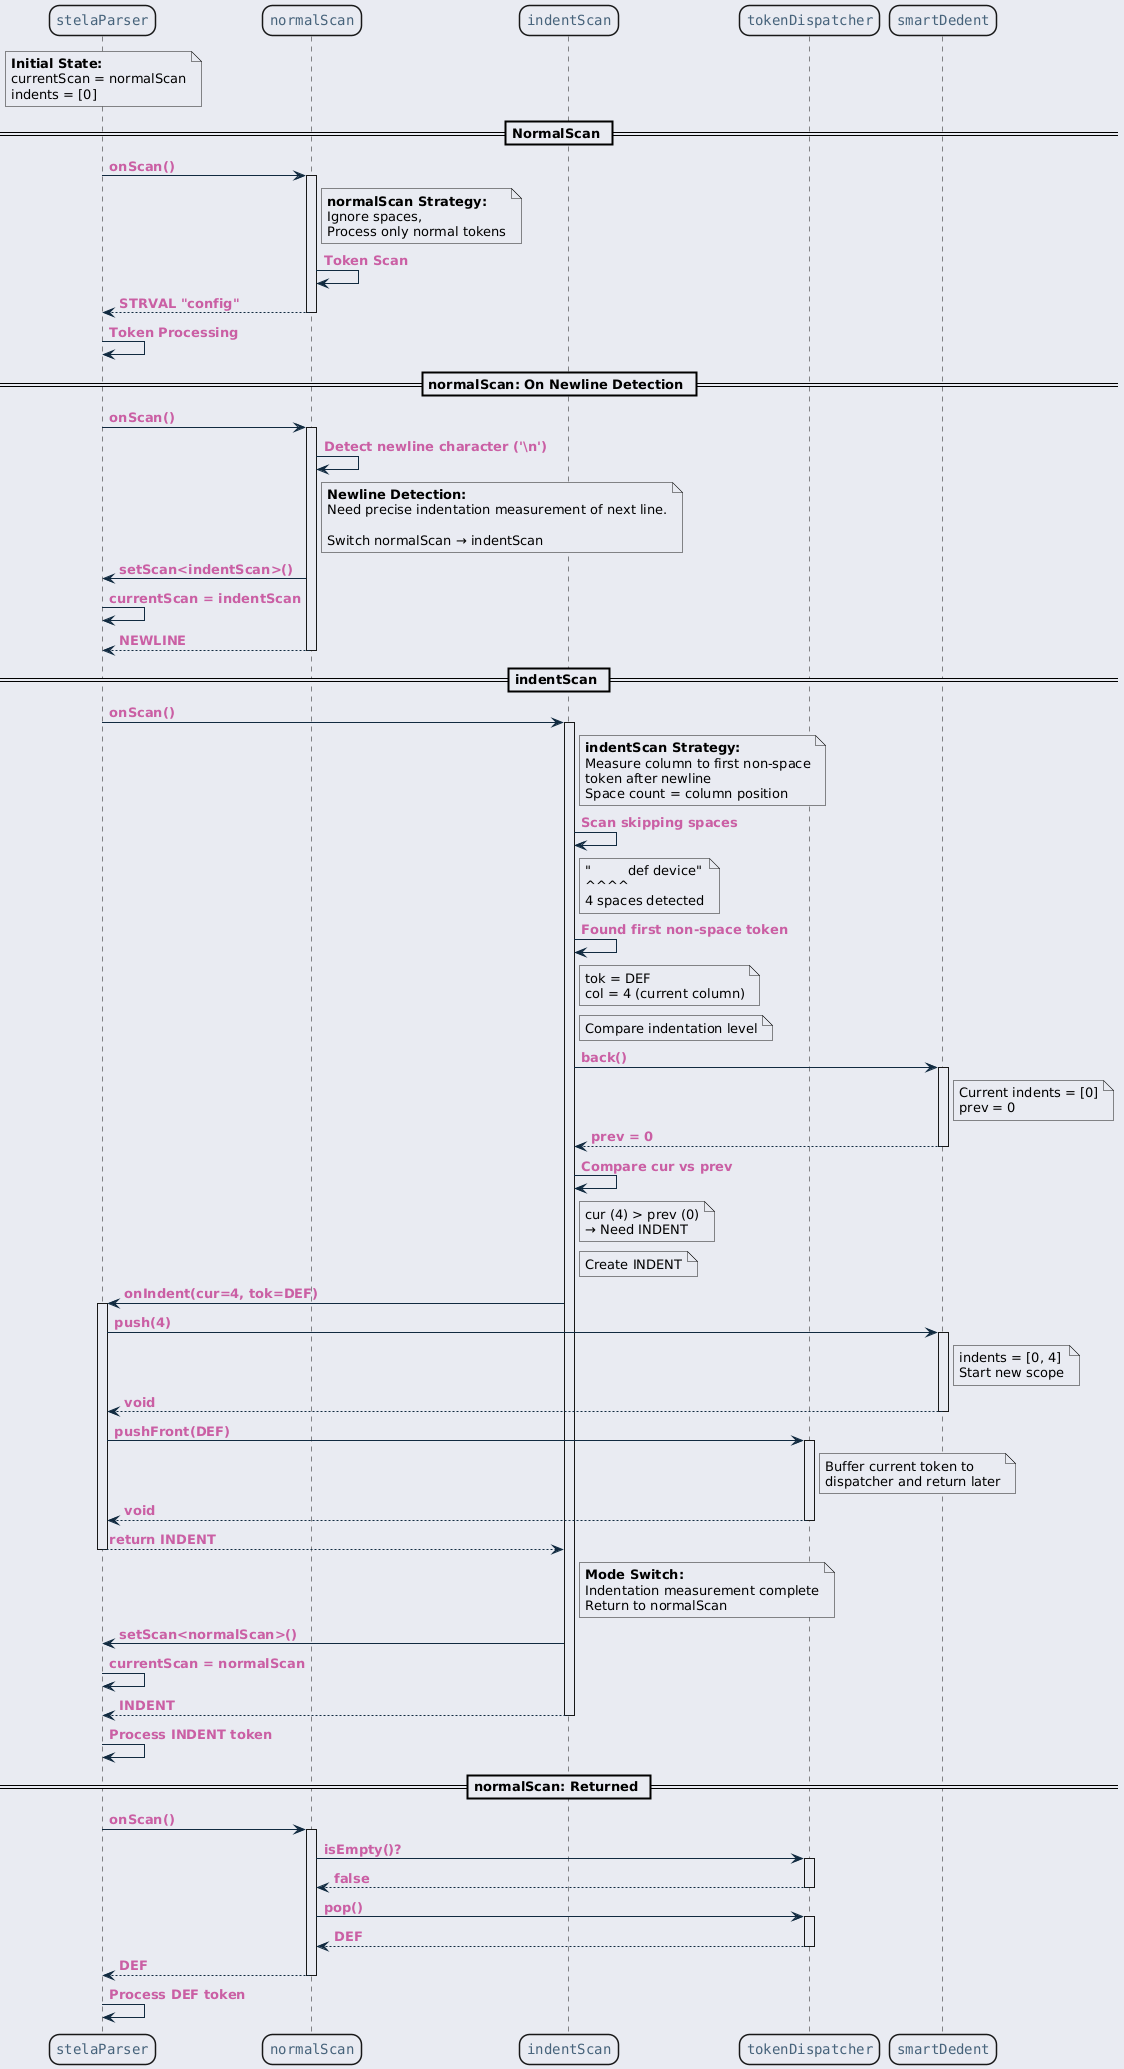

The diagram above was rendered by PlantUML. Its source (embedded in the PNG):
@startuml inline_umlgraph_17.png
<style>
  root {
    BackGroundColor: #E9EBF2;
  }
  class, node, object, participant, actor, boundary, control, entity, database, collections, queue {
    LineThickness: 1.5;
    HorizontalAlignment center;
    FontColor: #47637b;
    FontSize: 14;
    FontName: "Courier";
    RoundCorner: 20;
  }
  arrow {
    LineColor: #112a40;
    FontColor: #ca5fa4;
    FontStyle: "bold"
  }
  visibilityIcon {
    protected {
      LineColor DarkGoldenRod
      BackgroundColor DarkGoldenRod
    }
}
</style>
participant "stelaParser" as parser
participant "normalScan" as normalScan
participant "indentScan" as indentScan
participant "tokenDispatcher" as dispatcher
participant "smartDedent" as smartDedent

note over parser
  <b>Initial State:</b>
  currentScan = normalScan
  indents = [0]
end note

== NormalScan ==

parser -> normalScan : onScan()
activate normalScan

note right of normalScan
  <b>normalScan Strategy:</b>
  Ignore spaces,
  Process only normal tokens
end note

normalScan -> normalScan : Token Scan
normalScan --> parser : STRVAL "config"
deactivate normalScan

parser -> parser : Token Processing

== normalScan: On Newline Detection ==

parser -> normalScan : onScan()
activate normalScan

normalScan -> normalScan : Detect newline character ('\\n')

note right of normalScan
  <b>Newline Detection:</b>
  Need precise indentation measurement of next line.

  Switch normalScan → indentScan
end note

normalScan -> parser : setScan<indentScan>()
parser -> parser : currentScan = indentScan

normalScan --> parser : NEWLINE
deactivate normalScan

== indentScan ==

parser -> indentScan : onScan()
activate indentScan

note right of indentScan
  <b>indentScan Strategy:</b>
  Measure column to first non-space
  token after newline
  Space count = column position
end note

indentScan -> indentScan : Scan skipping spaces
note right of indentScan
  "         def device"
  ^^^^
  4 spaces detected
end note

indentScan -> indentScan : Found first non-space token
note right of indentScan
  tok = DEF
  col = 4 (current column)
end note

note right of indentScan: Compare indentation level

indentScan -> smartDedent : back()
activate smartDedent

note right of smartDedent
  Current indents = [0]
  prev = 0
end note

smartDedent --> indentScan : prev = 0
deactivate smartDedent

indentScan -> indentScan : Compare cur vs prev
note right of indentScan
  cur (4) > prev (0)
  → Need INDENT
end note

note right of indentScan: Create INDENT

indentScan -> parser : onIndent(cur=4, tok=DEF)
activate parser

parser -> smartDedent : push(4)
activate smartDedent

note right of smartDedent
  indents = [0, 4]
  Start new scope
end note

smartDedent --> parser : void
deactivate smartDedent

parser -> dispatcher : pushFront(DEF)
activate dispatcher

note right of dispatcher
  Buffer current token to
  dispatcher and return later
end note

dispatcher --> parser : void
deactivate dispatcher

parser --> indentScan : return INDENT
deactivate parser

note right of indentScan
  <b>Mode Switch:</b>
  Indentation measurement complete
  Return to normalScan
end note

indentScan -> parser : setScan<normalScan>()
parser -> parser : currentScan = normalScan

indentScan --> parser : INDENT
deactivate indentScan

parser -> parser : Process INDENT token

== normalScan: Returned ==

parser -> normalScan : onScan()
activate normalScan

normalScan -> dispatcher : isEmpty()?
activate dispatcher
dispatcher --> normalScan : false
deactivate dispatcher

normalScan -> dispatcher : pop()
activate dispatcher
dispatcher --> normalScan : DEF
deactivate dispatcher

normalScan --> parser : DEF
deactivate normalScan

parser -> parser : Process DEF token
@enduml